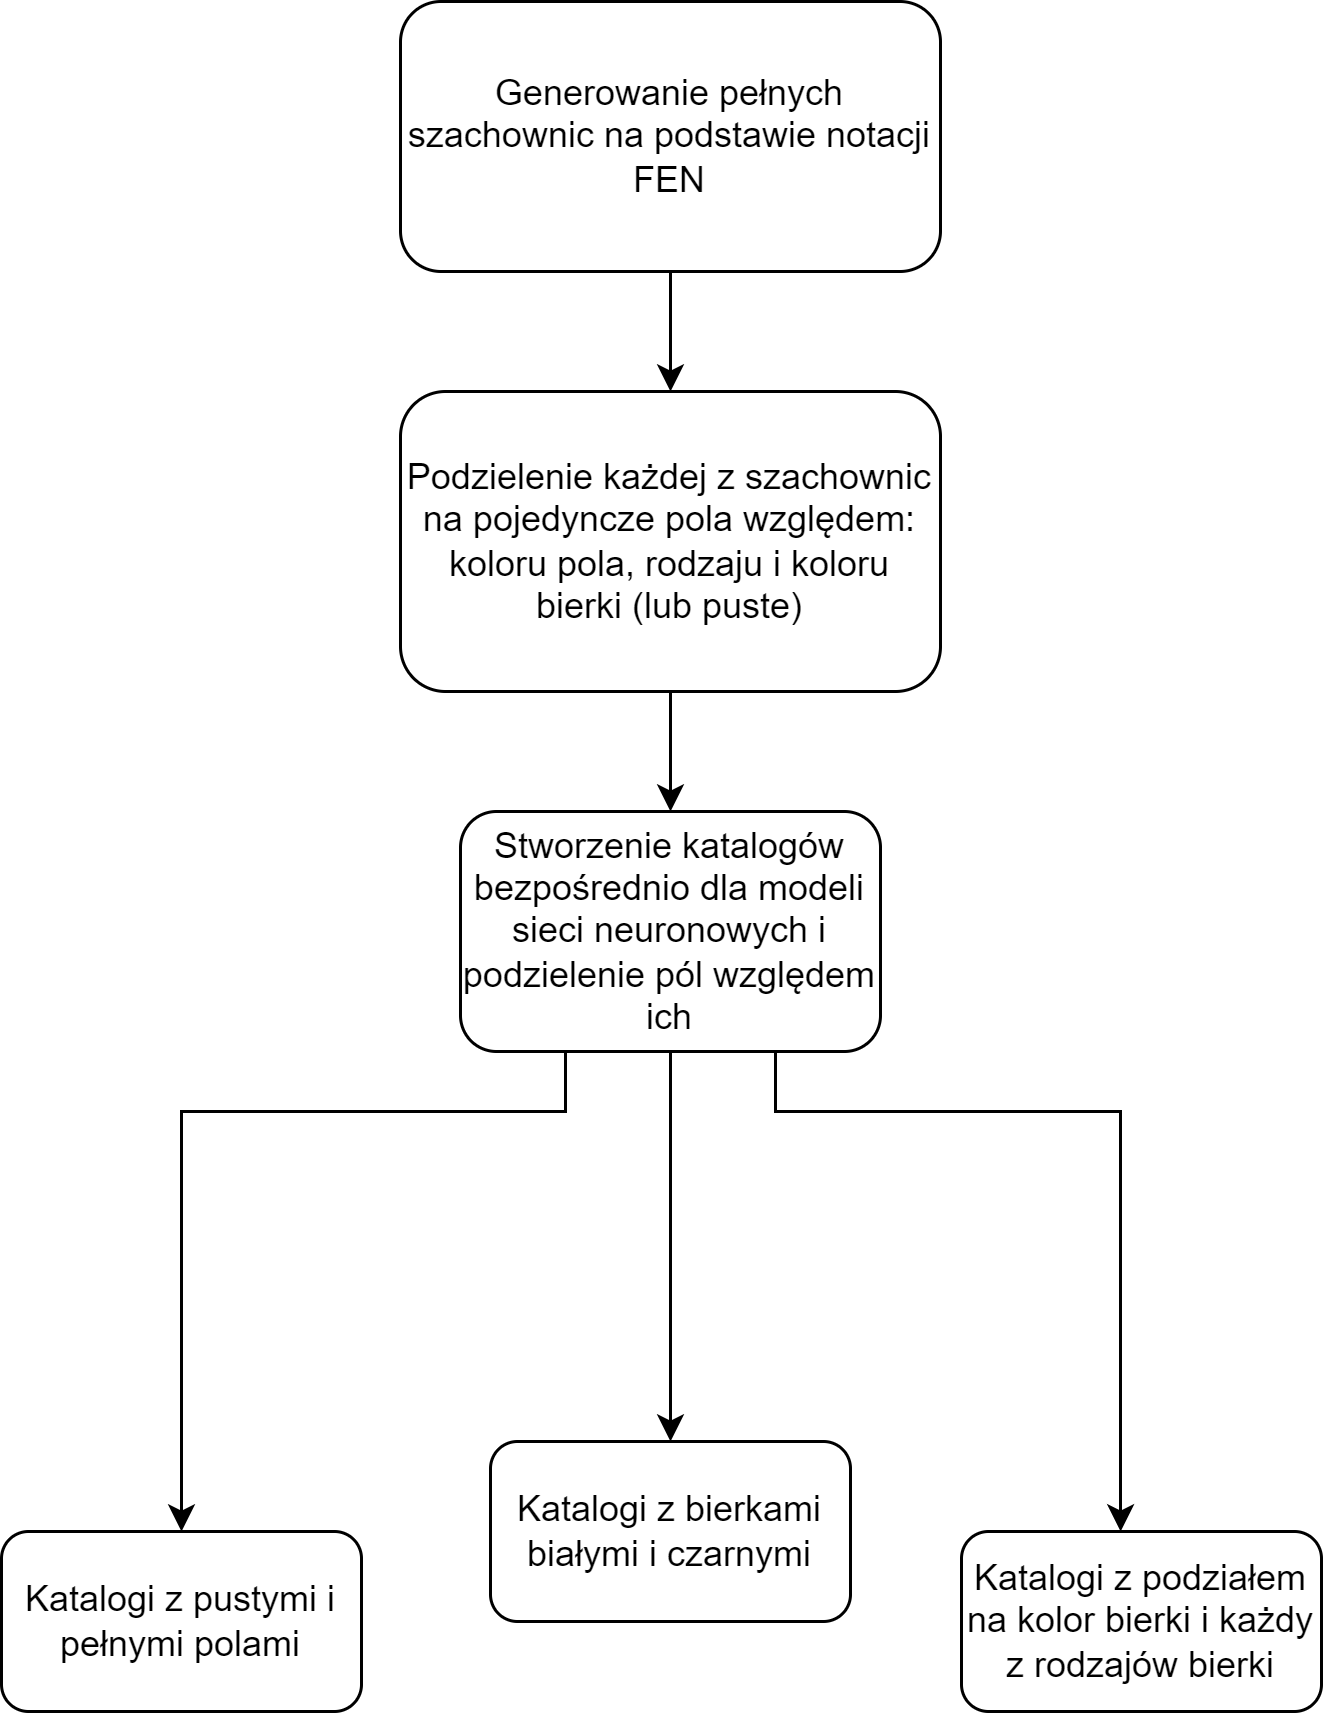

The diagram above was exported from draw.io. Its source (the exported page's mxGraphModel, read from the mxfile embedded in the PNG):
<mxGraphModel dx="1688" dy="1036" grid="1" gridSize="10" guides="1" tooltips="1" connect="1" arrows="1" fold="1" page="1" pageScale="1" pageWidth="827" pageHeight="1169" math="0" shadow="0">
  <root>
    <mxCell id="0" />
    <mxCell id="1" parent="0" />
    <mxCell id="-kE211vFSgqfZEzq7I3J-12" style="edgeStyle=orthogonalEdgeStyle;rounded=0;orthogonalLoop=1;jettySize=auto;html=1;entryX=0.5;entryY=0;entryDx=0;entryDy=0;" edge="1" parent="1" source="-kE211vFSgqfZEzq7I3J-2" target="-kE211vFSgqfZEzq7I3J-3">
      <mxGeometry relative="1" as="geometry" />
    </mxCell>
    <mxCell id="-kE211vFSgqfZEzq7I3J-2" value="Generowanie pełnych szachownic na podstawie notacji FEN" style="rounded=1;whiteSpace=wrap;html=1;" vertex="1" parent="1">
      <mxGeometry x="323" width="180" height="90" as="geometry" />
    </mxCell>
    <mxCell id="-kE211vFSgqfZEzq7I3J-11" style="edgeStyle=orthogonalEdgeStyle;rounded=0;orthogonalLoop=1;jettySize=auto;html=1;entryX=0.5;entryY=0;entryDx=0;entryDy=0;" edge="1" parent="1" source="-kE211vFSgqfZEzq7I3J-3" target="-kE211vFSgqfZEzq7I3J-4">
      <mxGeometry relative="1" as="geometry" />
    </mxCell>
    <mxCell id="-kE211vFSgqfZEzq7I3J-3" value="Podzielenie każdej z szachownic na pojedyncze pola względem: koloru pola, rodzaju i koloru bierki (lub puste)" style="rounded=1;whiteSpace=wrap;html=1;" vertex="1" parent="1">
      <mxGeometry x="323" y="130" width="180" height="100" as="geometry" />
    </mxCell>
    <mxCell id="-kE211vFSgqfZEzq7I3J-9" style="edgeStyle=orthogonalEdgeStyle;rounded=0;orthogonalLoop=1;jettySize=auto;html=1;exitX=0.25;exitY=1;exitDx=0;exitDy=0;entryX=0.5;entryY=0;entryDx=0;entryDy=0;" edge="1" parent="1" source="-kE211vFSgqfZEzq7I3J-4" target="-kE211vFSgqfZEzq7I3J-13">
      <mxGeometry relative="1" as="geometry">
        <mxPoint x="320" y="410" as="targetPoint" />
        <Array as="points">
          <mxPoint x="378" y="370" />
          <mxPoint x="250" y="370" />
        </Array>
      </mxGeometry>
    </mxCell>
    <mxCell id="-kE211vFSgqfZEzq7I3J-18" style="edgeStyle=orthogonalEdgeStyle;rounded=0;orthogonalLoop=1;jettySize=auto;html=1;entryX=0.5;entryY=0;entryDx=0;entryDy=0;" edge="1" parent="1" source="-kE211vFSgqfZEzq7I3J-4" target="-kE211vFSgqfZEzq7I3J-16">
      <mxGeometry relative="1" as="geometry" />
    </mxCell>
    <mxCell id="-kE211vFSgqfZEzq7I3J-19" style="edgeStyle=orthogonalEdgeStyle;rounded=0;orthogonalLoop=1;jettySize=auto;html=1;exitX=0.75;exitY=1;exitDx=0;exitDy=0;" edge="1" parent="1" source="-kE211vFSgqfZEzq7I3J-4" target="-kE211vFSgqfZEzq7I3J-14">
      <mxGeometry relative="1" as="geometry">
        <Array as="points">
          <mxPoint x="448" y="370" />
          <mxPoint x="563" y="370" />
        </Array>
      </mxGeometry>
    </mxCell>
    <mxCell id="-kE211vFSgqfZEzq7I3J-4" value="Stworzenie katalogów bezpośrednio dla modeli sieci neuronowych i podzielenie pól względem ich" style="rounded=1;whiteSpace=wrap;html=1;" vertex="1" parent="1">
      <mxGeometry x="343" y="270" width="140" height="80" as="geometry" />
    </mxCell>
    <mxCell id="-kE211vFSgqfZEzq7I3J-13" value="Katalogi z pustymi i pełnymi polami" style="rounded=1;whiteSpace=wrap;html=1;" vertex="1" parent="1">
      <mxGeometry x="190" y="510" width="120" height="60" as="geometry" />
    </mxCell>
    <mxCell id="-kE211vFSgqfZEzq7I3J-14" value="Katalogi z podziałem na kolor bierki i każdy z rodzajów bierki" style="rounded=1;whiteSpace=wrap;html=1;" vertex="1" parent="1">
      <mxGeometry x="510" y="510" width="120" height="60" as="geometry" />
    </mxCell>
    <mxCell id="-kE211vFSgqfZEzq7I3J-16" value="Katalogi z bierkami białymi i czarnymi" style="rounded=1;whiteSpace=wrap;html=1;" vertex="1" parent="1">
      <mxGeometry x="353" y="480" width="120" height="60" as="geometry" />
    </mxCell>
  </root>
</mxGraphModel>